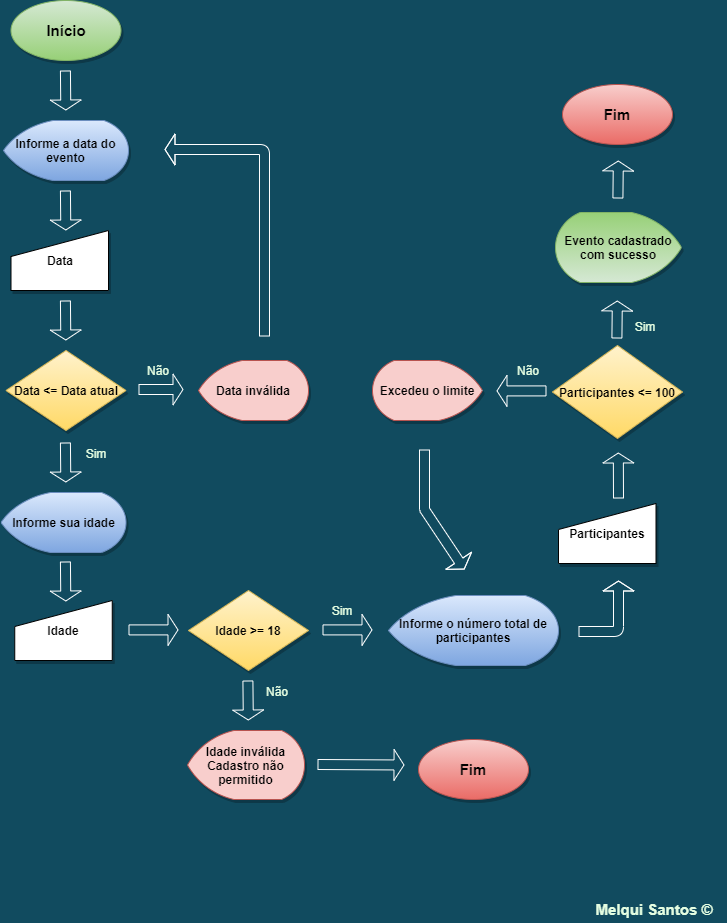

The diagram above was exported from draw.io. Its source (the exported page's mxGraphModel, read from the mxfile embedded in the PNG):
<mxGraphModel dx="868" dy="450" grid="1" gridSize="10" guides="1" tooltips="1" connect="1" arrows="1" fold="1" page="1" pageScale="1" pageWidth="827" pageHeight="1169" background="#114B5F" math="0" shadow="0">
  <root>
    <mxCell id="WIyWlLk6GJQsqaUBKTNV-0" />
    <mxCell id="WIyWlLk6GJQsqaUBKTNV-1" parent="WIyWlLk6GJQsqaUBKTNV-0" />
    <mxCell id="IbVETqR8PZa87HGsTtqp-0" value="&lt;font style=&quot;font-size: 15px;&quot;&gt;Início&lt;/font&gt;" style="ellipse;whiteSpace=wrap;html=1;fontStyle=1;fillColor=#d5e8d4;strokeColor=#82b366;gradientColor=#97d077;fontSize=15;shadow=1;" parent="WIyWlLk6GJQsqaUBKTNV-1" vertex="1">
      <mxGeometry x="86.5" y="211" width="110" height="60" as="geometry" />
    </mxCell>
    <mxCell id="IbVETqR8PZa87HGsTtqp-2" value="" style="shape=flexArrow;endArrow=classic;html=1;endSize=3;startSize=3;labelBackgroundColor=#114B5F;fontColor=#E4FDE1;strokeColor=#FFFFFF;" parent="WIyWlLk6GJQsqaUBKTNV-1" edge="1">
      <mxGeometry width="50" height="50" relative="1" as="geometry">
        <mxPoint x="140.91" y="281" as="sourcePoint" />
        <mxPoint x="141.32" y="321" as="targetPoint" />
      </mxGeometry>
    </mxCell>
    <mxCell id="IbVETqR8PZa87HGsTtqp-3" value="Informe a data do evento" style="strokeWidth=1;html=1;shape=mxgraph.flowchart.display;whiteSpace=wrap;perimeterSpacing=0;fontStyle=1;fillColor=#dae8fc;strokeColor=#6c8ebf;gradientColor=#7ea6e0;shadow=1;" parent="WIyWlLk6GJQsqaUBKTNV-1" vertex="1">
      <mxGeometry x="79" y="331" width="125" height="60" as="geometry" />
    </mxCell>
    <mxCell id="IbVETqR8PZa87HGsTtqp-4" value="&lt;div&gt;&lt;span&gt;&lt;font style=&quot;font-size: 12px&quot;&gt;Data&lt;/font&gt;&lt;/span&gt;&lt;/div&gt;" style="html=1;strokeWidth=1;shape=manualInput;whiteSpace=wrap;size=26;arcSize=11;align=center;fontStyle=1;shadow=1;" parent="WIyWlLk6GJQsqaUBKTNV-1" vertex="1">
      <mxGeometry x="86.5" y="441" width="97.5" height="60" as="geometry" />
    </mxCell>
    <mxCell id="IbVETqR8PZa87HGsTtqp-5" value="" style="shape=flexArrow;endArrow=classic;html=1;endSize=3;startSize=3;labelBackgroundColor=#114B5F;fontColor=#E4FDE1;strokeColor=#FFFFFF;" parent="WIyWlLk6GJQsqaUBKTNV-1" edge="1">
      <mxGeometry width="50" height="50" relative="1" as="geometry">
        <mxPoint x="140.91000000000008" y="401" as="sourcePoint" />
        <mxPoint x="141.31999999999994" y="441" as="targetPoint" />
      </mxGeometry>
    </mxCell>
    <mxCell id="IbVETqR8PZa87HGsTtqp-6" value="" style="shape=flexArrow;endArrow=classic;html=1;endSize=3;startSize=3;labelBackgroundColor=#114B5F;fontColor=#E4FDE1;strokeColor=#FFFFFF;" parent="WIyWlLk6GJQsqaUBKTNV-1" edge="1">
      <mxGeometry width="50" height="50" relative="1" as="geometry">
        <mxPoint x="214" y="600" as="sourcePoint" />
        <mxPoint x="259" y="600" as="targetPoint" />
      </mxGeometry>
    </mxCell>
    <mxCell id="IbVETqR8PZa87HGsTtqp-7" value="Não" style="text;html=1;strokeColor=none;fillColor=none;align=center;verticalAlign=middle;whiteSpace=wrap;fontColor=#E4FDE1;" parent="WIyWlLk6GJQsqaUBKTNV-1" vertex="1">
      <mxGeometry x="214" y="571" width="40" height="20" as="geometry" />
    </mxCell>
    <mxCell id="IbVETqR8PZa87HGsTtqp-8" value="Data &amp;lt;= Data atual" style="rhombus;whiteSpace=wrap;html=1;strokeWidth=1;fontStyle=1;fillColor=#fff2cc;strokeColor=#d6b656;gradientColor=#ffd966;shadow=1;" parent="WIyWlLk6GJQsqaUBKTNV-1" vertex="1">
      <mxGeometry x="81.5" y="561" width="120" height="80" as="geometry" />
    </mxCell>
    <mxCell id="IbVETqR8PZa87HGsTtqp-9" value="" style="shape=flexArrow;endArrow=classic;html=1;endSize=3;startSize=3;labelBackgroundColor=#114B5F;fontColor=#E4FDE1;strokeColor=#FFFFFF;" parent="WIyWlLk6GJQsqaUBKTNV-1" edge="1">
      <mxGeometry width="50" height="50" relative="1" as="geometry">
        <mxPoint x="140.91000000000008" y="511" as="sourcePoint" />
        <mxPoint x="141.31999999999994" y="551" as="targetPoint" />
      </mxGeometry>
    </mxCell>
    <mxCell id="IbVETqR8PZa87HGsTtqp-14" value="Sim" style="text;html=1;strokeColor=none;fillColor=none;align=center;verticalAlign=middle;whiteSpace=wrap;fontColor=#E4FDE1;" parent="WIyWlLk6GJQsqaUBKTNV-1" vertex="1">
      <mxGeometry x="152" y="654" width="40" height="20" as="geometry" />
    </mxCell>
    <mxCell id="IbVETqR8PZa87HGsTtqp-15" value="" style="shape=flexArrow;endArrow=classic;html=1;endSize=3;startSize=3;labelBackgroundColor=#114B5F;fontColor=#E4FDE1;strokeColor=#FFFFFF;" parent="WIyWlLk6GJQsqaUBKTNV-1" edge="1">
      <mxGeometry width="50" height="50" relative="1" as="geometry">
        <mxPoint x="140.91000000000008" y="653" as="sourcePoint" />
        <mxPoint x="141.31999999999994" y="693" as="targetPoint" />
      </mxGeometry>
    </mxCell>
    <mxCell id="IbVETqR8PZa87HGsTtqp-18" value="Data inválida" style="strokeWidth=1;html=1;shape=mxgraph.flowchart.display;whiteSpace=wrap;perimeterSpacing=0;fontStyle=1;fillColor=#f8cecc;strokeColor=#b85450;shadow=1;" parent="WIyWlLk6GJQsqaUBKTNV-1" vertex="1">
      <mxGeometry x="274" y="571" width="110" height="60" as="geometry" />
    </mxCell>
    <mxCell id="IbVETqR8PZa87HGsTtqp-19" value="Informe sua idade" style="strokeWidth=1;html=1;shape=mxgraph.flowchart.display;whiteSpace=wrap;perimeterSpacing=0;fontStyle=1;fillColor=#dae8fc;strokeColor=#6c8ebf;gradientColor=#7ea6e0;shadow=1;" parent="WIyWlLk6GJQsqaUBKTNV-1" vertex="1">
      <mxGeometry x="76.5" y="703" width="125" height="60" as="geometry" />
    </mxCell>
    <mxCell id="IbVETqR8PZa87HGsTtqp-20" value="" style="shape=flexArrow;endArrow=classic;html=1;endSize=3;startSize=3;labelBackgroundColor=#114B5F;fontColor=#E4FDE1;strokeColor=#FFFFFF;" parent="WIyWlLk6GJQsqaUBKTNV-1" edge="1">
      <mxGeometry width="50" height="50" relative="1" as="geometry">
        <mxPoint x="140.91000000000008" y="772" as="sourcePoint" />
        <mxPoint x="141.31999999999994" y="812" as="targetPoint" />
      </mxGeometry>
    </mxCell>
    <mxCell id="IbVETqR8PZa87HGsTtqp-21" value="&lt;div&gt;&lt;span&gt;&lt;font style=&quot;font-size: 12px&quot;&gt;Idade&lt;/font&gt;&lt;/span&gt;&lt;/div&gt;" style="html=1;strokeWidth=1;shape=manualInput;whiteSpace=wrap;size=26;arcSize=11;align=center;fontStyle=1;shadow=1;" parent="WIyWlLk6GJQsqaUBKTNV-1" vertex="1">
      <mxGeometry x="90.25" y="811" width="97.5" height="60" as="geometry" />
    </mxCell>
    <mxCell id="IbVETqR8PZa87HGsTtqp-22" value="Idade &amp;gt;= 18" style="rhombus;whiteSpace=wrap;html=1;strokeWidth=1;fontStyle=1;fillColor=#fff2cc;strokeColor=#d6b656;gradientColor=#ffd966;shadow=1;" parent="WIyWlLk6GJQsqaUBKTNV-1" vertex="1">
      <mxGeometry x="264" y="801" width="120" height="80" as="geometry" />
    </mxCell>
    <mxCell id="IbVETqR8PZa87HGsTtqp-23" value="" style="shape=flexArrow;endArrow=classic;html=1;endSize=3;startSize=3;labelBackgroundColor=#114B5F;fontColor=#E4FDE1;strokeColor=#FFFFFF;" parent="WIyWlLk6GJQsqaUBKTNV-1" edge="1">
      <mxGeometry width="50" height="50" relative="1" as="geometry">
        <mxPoint x="204" y="840.4100000000001" as="sourcePoint" />
        <mxPoint x="254" y="840.4100000000001" as="targetPoint" />
      </mxGeometry>
    </mxCell>
    <mxCell id="IbVETqR8PZa87HGsTtqp-24" value="" style="shape=flexArrow;endArrow=classic;html=1;endSize=3;startSize=3;labelBackgroundColor=#114B5F;fontColor=#E4FDE1;strokeColor=#FFFFFF;" parent="WIyWlLk6GJQsqaUBKTNV-1" edge="1">
      <mxGeometry width="50" height="50" relative="1" as="geometry">
        <mxPoint x="398" y="840.4100000000001" as="sourcePoint" />
        <mxPoint x="448" y="840.4100000000001" as="targetPoint" />
      </mxGeometry>
    </mxCell>
    <mxCell id="IbVETqR8PZa87HGsTtqp-25" value="Sim" style="text;html=1;strokeColor=none;fillColor=none;align=center;verticalAlign=middle;whiteSpace=wrap;fontColor=#E4FDE1;" parent="WIyWlLk6GJQsqaUBKTNV-1" vertex="1">
      <mxGeometry x="398" y="811" width="40" height="20" as="geometry" />
    </mxCell>
    <mxCell id="IbVETqR8PZa87HGsTtqp-26" value="" style="shape=flexArrow;endArrow=classic;html=1;endSize=3;startSize=3;labelBackgroundColor=#114B5F;fontColor=#E4FDE1;strokeColor=#FFFFFF;" parent="WIyWlLk6GJQsqaUBKTNV-1" edge="1">
      <mxGeometry width="50" height="50" relative="1" as="geometry">
        <mxPoint x="323.4100000000001" y="891" as="sourcePoint" />
        <mxPoint x="323.81999999999994" y="931" as="targetPoint" />
      </mxGeometry>
    </mxCell>
    <mxCell id="IbVETqR8PZa87HGsTtqp-27" value="Não" style="text;html=1;strokeColor=none;fillColor=none;align=center;verticalAlign=middle;whiteSpace=wrap;fontColor=#E4FDE1;" parent="WIyWlLk6GJQsqaUBKTNV-1" vertex="1">
      <mxGeometry x="333" y="892" width="40" height="20" as="geometry" />
    </mxCell>
    <mxCell id="IbVETqR8PZa87HGsTtqp-28" value="Idade inválida&lt;br&gt;Cadastro não permitido" style="strokeWidth=1;html=1;shape=mxgraph.flowchart.display;whiteSpace=wrap;perimeterSpacing=0;fontStyle=1;fillColor=#f8cecc;strokeColor=#b85450;shadow=1;" parent="WIyWlLk6GJQsqaUBKTNV-1" vertex="1">
      <mxGeometry x="263" y="941" width="117" height="69" as="geometry" />
    </mxCell>
    <mxCell id="IbVETqR8PZa87HGsTtqp-29" value="Informe o número total de participantes" style="strokeWidth=1;html=1;shape=mxgraph.flowchart.display;whiteSpace=wrap;perimeterSpacing=0;fontStyle=1;fillColor=#dae8fc;strokeColor=#6c8ebf;gradientColor=#7ea6e0;shadow=1;" parent="WIyWlLk6GJQsqaUBKTNV-1" vertex="1">
      <mxGeometry x="464" y="806" width="170" height="70" as="geometry" />
    </mxCell>
    <mxCell id="IbVETqR8PZa87HGsTtqp-31" value="" style="shape=flexArrow;endArrow=classic;html=1;endSize=3;startSize=3;labelBackgroundColor=#114B5F;fontColor=#E4FDE1;strokeColor=#FFFFFF;" parent="WIyWlLk6GJQsqaUBKTNV-1" edge="1">
      <mxGeometry width="50" height="50" relative="1" as="geometry">
        <mxPoint x="654" y="842" as="sourcePoint" />
        <mxPoint x="694" y="791" as="targetPoint" />
        <Array as="points">
          <mxPoint x="694" y="842" />
        </Array>
      </mxGeometry>
    </mxCell>
    <mxCell id="IbVETqR8PZa87HGsTtqp-32" value="&lt;div&gt;&lt;span&gt;&lt;font style=&quot;font-size: 12px&quot;&gt;Participantes&lt;/font&gt;&lt;/span&gt;&lt;/div&gt;" style="html=1;strokeWidth=1;shape=manualInput;whiteSpace=wrap;size=26;arcSize=11;align=center;fontStyle=1;shadow=1;" parent="WIyWlLk6GJQsqaUBKTNV-1" vertex="1">
      <mxGeometry x="634" y="714" width="97.5" height="60" as="geometry" />
    </mxCell>
    <mxCell id="IbVETqR8PZa87HGsTtqp-33" value="Participantes &amp;lt;= 100" style="rhombus;whiteSpace=wrap;html=1;strokeWidth=1;fontStyle=1;fillColor=#fff2cc;strokeColor=#d6b656;gradientColor=#ffd966;shadow=1;" parent="WIyWlLk6GJQsqaUBKTNV-1" vertex="1">
      <mxGeometry x="628" y="556" width="130" height="93" as="geometry" />
    </mxCell>
    <mxCell id="IbVETqR8PZa87HGsTtqp-34" value="" style="shape=flexArrow;endArrow=classic;html=1;endSize=3;startSize=3;labelBackgroundColor=#114B5F;fontColor=#E4FDE1;strokeColor=#FFFFFF;" parent="WIyWlLk6GJQsqaUBKTNV-1" edge="1">
      <mxGeometry width="50" height="50" relative="1" as="geometry">
        <mxPoint x="694" y="709" as="sourcePoint" />
        <mxPoint x="693.8199999999999" y="663" as="targetPoint" />
      </mxGeometry>
    </mxCell>
    <mxCell id="IbVETqR8PZa87HGsTtqp-35" value="" style="shape=flexArrow;endArrow=classic;html=1;endSize=3;startSize=3;labelBackgroundColor=#114B5F;fontColor=#E4FDE1;strokeColor=#FFFFFF;" parent="WIyWlLk6GJQsqaUBKTNV-1" edge="1">
      <mxGeometry width="50" height="50" relative="1" as="geometry">
        <mxPoint x="692.4099999999999" y="549" as="sourcePoint" />
        <mxPoint x="692.8199999999999" y="511" as="targetPoint" />
      </mxGeometry>
    </mxCell>
    <mxCell id="IbVETqR8PZa87HGsTtqp-36" value="Sim" style="text;html=1;strokeColor=none;fillColor=none;align=center;verticalAlign=middle;whiteSpace=wrap;fontColor=#E4FDE1;" parent="WIyWlLk6GJQsqaUBKTNV-1" vertex="1">
      <mxGeometry x="701" y="527" width="40" height="20" as="geometry" />
    </mxCell>
    <mxCell id="IbVETqR8PZa87HGsTtqp-37" value="" style="shape=flexArrow;endArrow=classic;html=1;endSize=3;startSize=3;labelBackgroundColor=#114B5F;fontColor=#E4FDE1;strokeColor=#FFFFFF;" parent="WIyWlLk6GJQsqaUBKTNV-1" edge="1">
      <mxGeometry width="50" height="50" relative="1" as="geometry">
        <mxPoint x="622" y="601.4100000000001" as="sourcePoint" />
        <mxPoint x="572" y="601.4100000000001" as="targetPoint" />
      </mxGeometry>
    </mxCell>
    <mxCell id="IbVETqR8PZa87HGsTtqp-39" value="Excedeu o limite" style="strokeWidth=1;html=1;shape=mxgraph.flowchart.display;whiteSpace=wrap;perimeterSpacing=0;direction=west;fontStyle=1;fillColor=#f8cecc;strokeColor=#b85450;shadow=1;" parent="WIyWlLk6GJQsqaUBKTNV-1" vertex="1">
      <mxGeometry x="448" y="571" width="110" height="60" as="geometry" />
    </mxCell>
    <mxCell id="IbVETqR8PZa87HGsTtqp-40" value="Não" style="text;html=1;strokeColor=none;fillColor=none;align=center;verticalAlign=middle;whiteSpace=wrap;fontColor=#E4FDE1;" parent="WIyWlLk6GJQsqaUBKTNV-1" vertex="1">
      <mxGeometry x="584" y="571" width="40" height="20" as="geometry" />
    </mxCell>
    <mxCell id="IbVETqR8PZa87HGsTtqp-41" value="Evento cadastrado&lt;br&gt;com sucesso" style="strokeWidth=1;html=1;shape=mxgraph.flowchart.display;whiteSpace=wrap;perimeterSpacing=0;direction=west;fontStyle=1;gradientColor=#97d077;fillColor=#d5e8d4;strokeColor=#82b366;shadow=1;" parent="WIyWlLk6GJQsqaUBKTNV-1" vertex="1">
      <mxGeometry x="631" y="423" width="126" height="70" as="geometry" />
    </mxCell>
    <mxCell id="IbVETqR8PZa87HGsTtqp-42" value="&lt;font style=&quot;font-size: 15px;&quot;&gt;Fim&lt;/font&gt;" style="ellipse;whiteSpace=wrap;html=1;fontStyle=1;fillColor=#f8cecc;strokeColor=#b85450;gradientColor=#ea6b66;fontSize=15;shadow=1;" parent="WIyWlLk6GJQsqaUBKTNV-1" vertex="1">
      <mxGeometry x="638" y="295" width="110" height="60" as="geometry" />
    </mxCell>
    <mxCell id="IbVETqR8PZa87HGsTtqp-43" value="" style="shape=flexArrow;endArrow=classic;html=1;endSize=3;startSize=3;labelBackgroundColor=#114B5F;fontColor=#E4FDE1;strokeColor=#FFFFFF;" parent="WIyWlLk6GJQsqaUBKTNV-1" edge="1">
      <mxGeometry width="50" height="50" relative="1" as="geometry">
        <mxPoint x="693.4099999999999" y="409" as="sourcePoint" />
        <mxPoint x="693.8199999999999" y="371" as="targetPoint" />
      </mxGeometry>
    </mxCell>
    <mxCell id="SOz36TJGJC-O9jaHhNFX-2" value="" style="shape=flexArrow;endArrow=classic;html=1;endSize=3;startSize=3;labelBackgroundColor=#114B5F;fontColor=#E4FDE1;strokeColor=#FFFFFF;" edge="1" parent="WIyWlLk6GJQsqaUBKTNV-1">
      <mxGeometry width="50" height="50" relative="1" as="geometry">
        <mxPoint x="340" y="547" as="sourcePoint" />
        <mxPoint x="240" y="360" as="targetPoint" />
        <Array as="points">
          <mxPoint x="340" y="360" />
        </Array>
      </mxGeometry>
    </mxCell>
    <mxCell id="SOz36TJGJC-O9jaHhNFX-3" value="" style="shape=flexArrow;endArrow=classic;html=1;endSize=3;startSize=3;labelBackgroundColor=#114B5F;fontColor=#E4FDE1;strokeColor=#FFFFFF;" edge="1" parent="WIyWlLk6GJQsqaUBKTNV-1">
      <mxGeometry width="50" height="50" relative="1" as="geometry">
        <mxPoint x="500" y="660" as="sourcePoint" />
        <mxPoint x="540" y="780" as="targetPoint" />
        <Array as="points">
          <mxPoint x="500" y="720" />
        </Array>
      </mxGeometry>
    </mxCell>
    <mxCell id="SOz36TJGJC-O9jaHhNFX-7" value="Melqui Santos&amp;nbsp;©" style="text;html=1;strokeColor=none;fillColor=none;align=center;verticalAlign=middle;whiteSpace=wrap;rounded=0;shadow=1;sketch=0;fontSize=15;fontColor=#E4FDE1;fontStyle=1" vertex="1" parent="WIyWlLk6GJQsqaUBKTNV-1">
      <mxGeometry x="660" y="1110" width="140" height="20" as="geometry" />
    </mxCell>
    <mxCell id="SOz36TJGJC-O9jaHhNFX-9" value="" style="shape=flexArrow;endArrow=classic;html=1;endSize=3;startSize=3;labelBackgroundColor=#114B5F;fontColor=#E4FDE1;strokeColor=#FFFFFF;" edge="1" parent="WIyWlLk6GJQsqaUBKTNV-1">
      <mxGeometry width="50" height="50" relative="1" as="geometry">
        <mxPoint x="393" y="975.0000000000001" as="sourcePoint" />
        <mxPoint x="480" y="975.5" as="targetPoint" />
      </mxGeometry>
    </mxCell>
    <mxCell id="SOz36TJGJC-O9jaHhNFX-10" value="&lt;font style=&quot;font-size: 15px;&quot;&gt;Fim&lt;/font&gt;" style="ellipse;whiteSpace=wrap;html=1;fontStyle=1;fillColor=#f8cecc;strokeColor=#b85450;gradientColor=#ea6b66;fontSize=15;shadow=1;" vertex="1" parent="WIyWlLk6GJQsqaUBKTNV-1">
      <mxGeometry x="494" y="950" width="110" height="60" as="geometry" />
    </mxCell>
  </root>
</mxGraphModel>